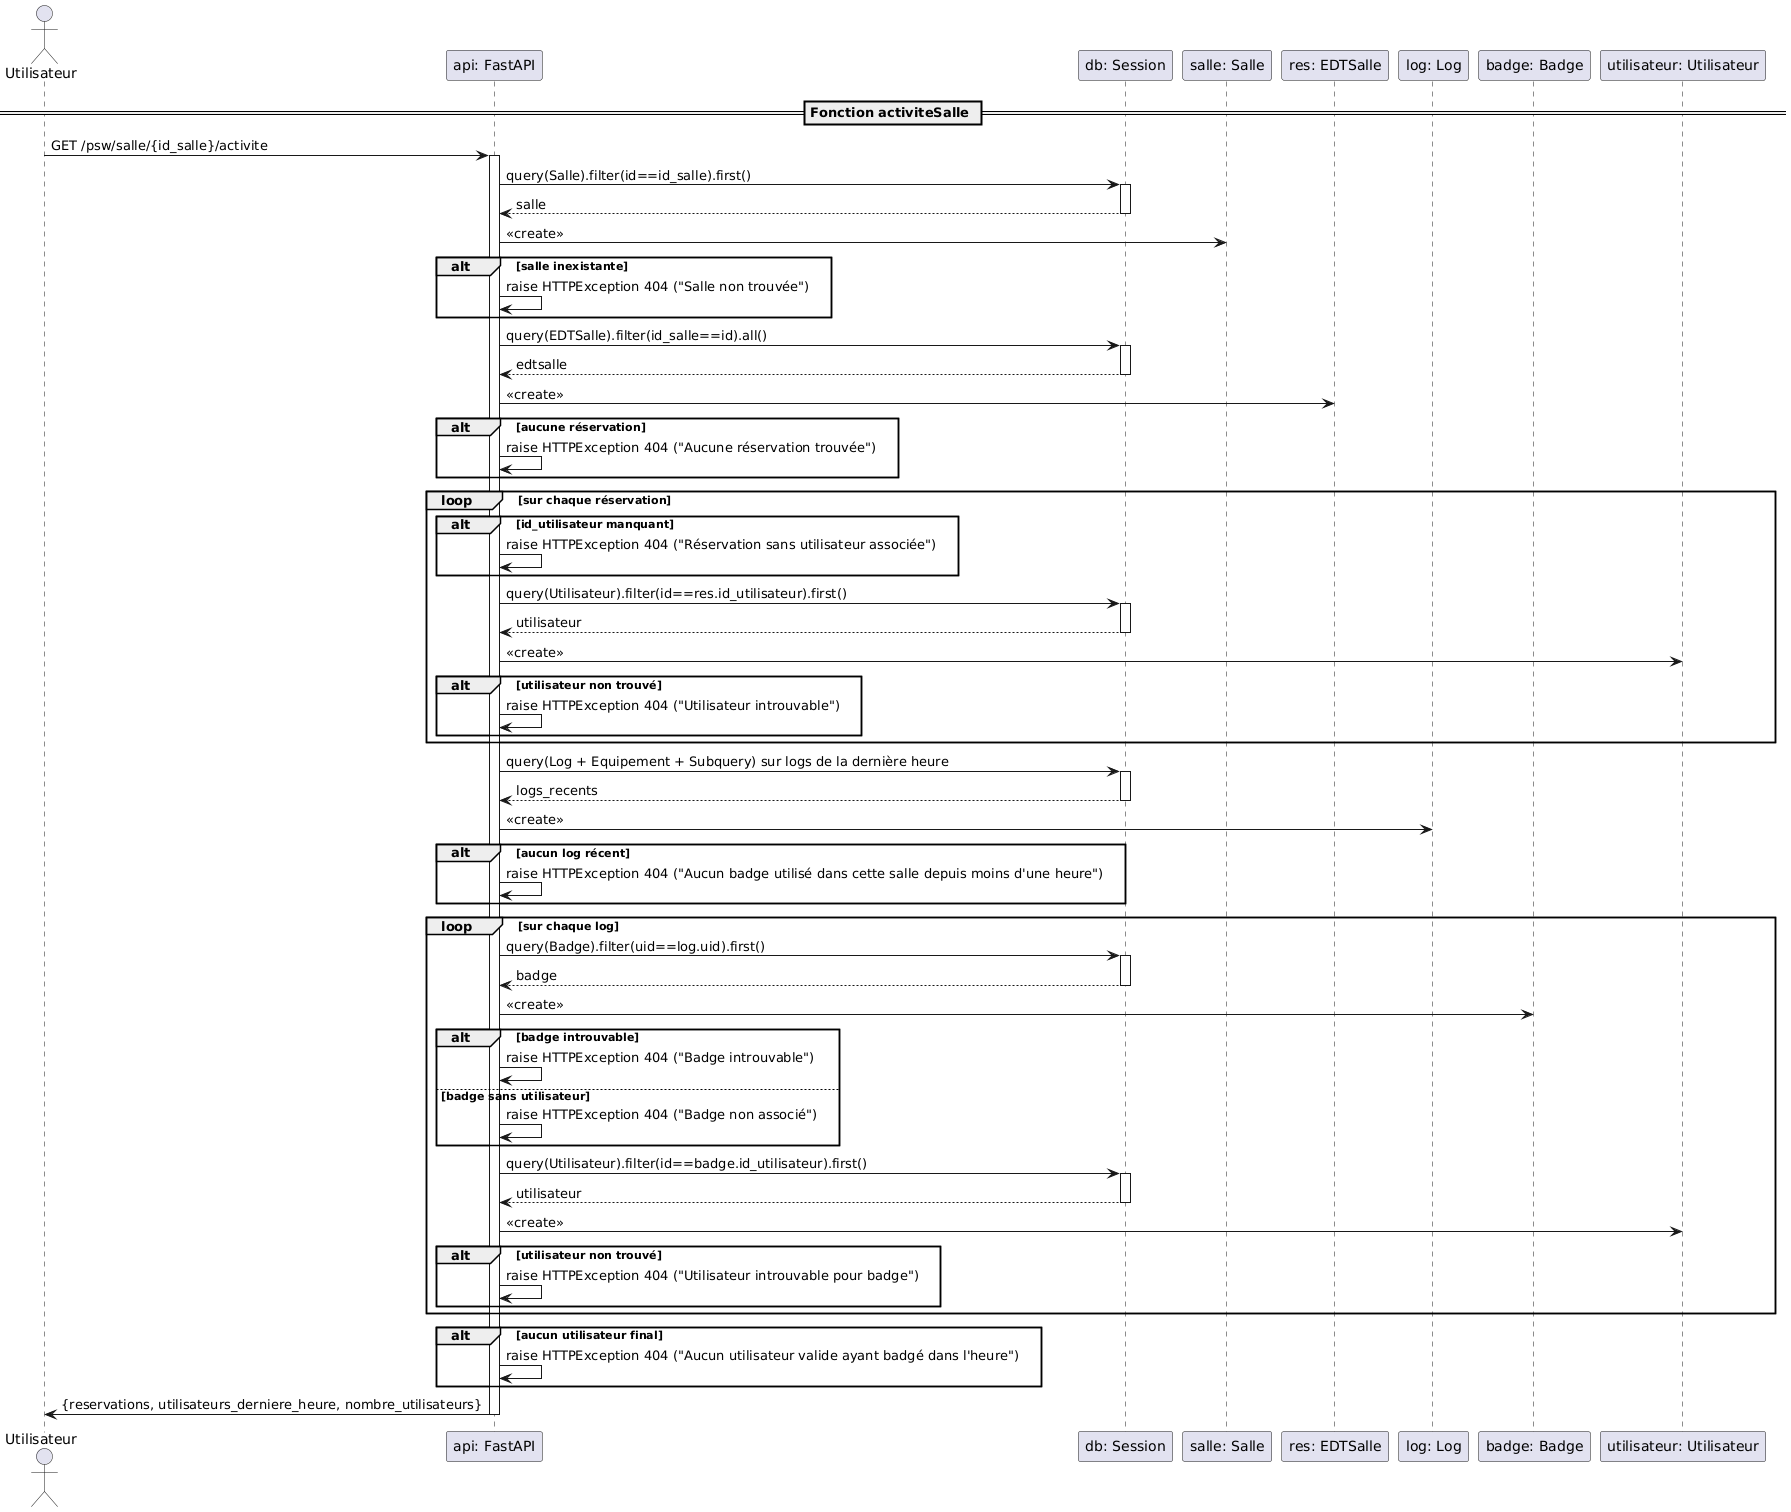

The diagram above was rendered by PlantUML. Its source (embedded in the PNG):
@startuml
actor "Utilisateur"
participant "api: FastAPI"
participant "db: Session"
participant "salle: Salle"
participant "res: EDTSalle"
participant "log: Log"
participant "badge: Badge"
participant "utilisateur: Utilisateur"

== Fonction activiteSalle ==
"Utilisateur" -> "api: FastAPI" : GET /psw/salle/{id_salle}/activite
activate "api: FastAPI"

"api: FastAPI" -> "db: Session" : query(Salle).filter(id==id_salle).first()
activate "db: Session"
"db: Session" --> "api: FastAPI" : salle
deactivate "db: Session"

"api: FastAPI" -> "salle: Salle" : <<create>>

alt salle inexistante
    "api: FastAPI" -> "api: FastAPI" : raise HTTPException 404 ("Salle non trouvée")
end

"api: FastAPI" -> "db: Session" : query(EDTSalle).filter(id_salle==id).all()
activate "db: Session"
"db: Session" --> "api: FastAPI" : edtsalle
deactivate "db: Session"

"api: FastAPI" -> "res: EDTSalle" : <<create>>

alt aucune réservation
    "api: FastAPI" -> "api: FastAPI" : raise HTTPException 404 ("Aucune réservation trouvée")
end

loop sur chaque réservation
    alt id_utilisateur manquant
        "api: FastAPI" -> "api: FastAPI" : raise HTTPException 404 ("Réservation sans utilisateur associée")
    end

    "api: FastAPI" -> "db: Session" : query(Utilisateur).filter(id==res.id_utilisateur).first()
    activate "db: Session"
    "db: Session" --> "api: FastAPI" : utilisateur
    deactivate "db: Session"

    "api: FastAPI" -> "utilisateur: Utilisateur" : <<create>>

    alt utilisateur non trouvé
        "api: FastAPI" -> "api: FastAPI" : raise HTTPException 404 ("Utilisateur introuvable")
    end
end

"api: FastAPI" -> "db: Session" : query(Log + Equipement + Subquery) sur logs de la dernière heure
activate "db: Session"
"db: Session" --> "api: FastAPI" : logs_recents
deactivate "db: Session"

"api: FastAPI" -> "log: Log" : <<create>>

alt aucun log récent
    "api: FastAPI" -> "api: FastAPI" : raise HTTPException 404 ("Aucun badge utilisé dans cette salle depuis moins d'une heure")
end

loop sur chaque log
    "api: FastAPI" -> "db: Session" : query(Badge).filter(uid==log.uid).first()
    activate "db: Session"
    "db: Session" --> "api: FastAPI" : badge
    deactivate "db: Session"

    "api: FastAPI" -> "badge: Badge" : <<create>>

    alt badge introuvable
        "api: FastAPI" -> "api: FastAPI" : raise HTTPException 404 ("Badge introuvable")
    else badge sans utilisateur
        "api: FastAPI" -> "api: FastAPI" : raise HTTPException 404 ("Badge non associé")
    end

    "api: FastAPI" -> "db: Session" : query(Utilisateur).filter(id==badge.id_utilisateur).first()
    activate "db: Session"
    "db: Session" --> "api: FastAPI" : utilisateur
    deactivate "db: Session"

    "api: FastAPI" -> "utilisateur: Utilisateur" : <<create>>

    alt utilisateur non trouvé
        "api: FastAPI" -> "api: FastAPI" : raise HTTPException 404 ("Utilisateur introuvable pour badge")
    end
end

alt aucun utilisateur final
    "api: FastAPI" -> "api: FastAPI" : raise HTTPException 404 ("Aucun utilisateur valide ayant badgé dans l'heure")
end

"api: FastAPI" -> "Utilisateur" : {reservations, utilisateurs_derniere_heure, nombre_utilisateurs}

deactivate "api: FastAPI"
@enduml